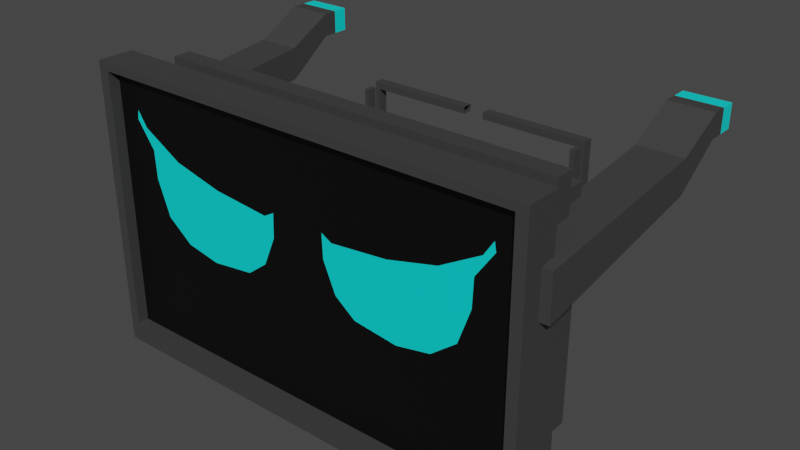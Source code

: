 # Source: Head_PC.blend  (saved by Blender 3.6.13; exported with 4.5.12 LTS)
import bpy
from mathutils import Matrix  # noqa: F401  (used for matrix-valued properties, if any)

bpy.ops.wm.read_factory_settings(use_empty=True)
scene = bpy.context.scene
scene.name = 'Scene'

# ---- collections
col_collection = bpy.data.collections.new('Collection'); scene.collection.children.link(col_collection)

# ---- materials (node trees are filled in below, after node groups)
mat_monitorblack = bpy.data.materials.new('monitorBlack')
mat_monitorblack.use_transparent_shadow = False
mat_screen = bpy.data.materials.new('screen')
mat_screen.use_transparent_shadow = False
mat_glow = bpy.data.materials.new('glow')
mat_glow.use_transparent_shadow = False

# ---- material node trees
mat_monitorblack.use_nodes = True; mat_monitorblack.node_tree.nodes.clear()
_N = mat_monitorblack.node_tree.nodes; _L = mat_monitorblack.node_tree.links
n0 = _N.new('ShaderNodeBsdfPrincipled'); n0.name = 'Principled BSDF'; n0.location = (10, 300)
n0.distribution = 'GGX'
n0.subsurface_method = 'RANDOM_WALK_SKIN'
n0.inputs[0].default_value = (0.04696, 0.04696, 0.04696, 1.0)
n0.inputs[3].default_value = 1.45
n0.inputs[27].default_value = (0.0, 0.0, 0.0, 1.0)
n0.inputs[28].default_value = 1.0
n1 = _N.new('ShaderNodeOutputMaterial'); n1.name = 'Material Output'; n1.location = (300, 300)
_L.new(n0.outputs[0], n1.inputs[0])
n1.is_active_output = True
mat_screen.use_nodes = True; mat_screen.node_tree.nodes.clear()
_N = mat_screen.node_tree.nodes; _L = mat_screen.node_tree.links
n0 = _N.new('ShaderNodeBsdfPrincipled'); n0.name = 'Principled BSDF'; n0.location = (10, 300)
n0.distribution = 'GGX'
n0.subsurface_method = 'RANDOM_WALK_SKIN'
n0.inputs[0].default_value = (0.0, 0.0, 0.0, 1.0)
n0.inputs[3].default_value = 1.45
n0.inputs[27].default_value = (0.0, 0.0, 0.0, 1.0)
n0.inputs[28].default_value = 1.0
n1 = _N.new('ShaderNodeOutputMaterial'); n1.name = 'Material Output'; n1.location = (300, 300)
_L.new(n0.outputs[0], n1.inputs[0])
n1.is_active_output = True
mat_glow.use_nodes = True; mat_glow.node_tree.nodes.clear()
_N = mat_glow.node_tree.nodes; _L = mat_glow.node_tree.links
n0 = _N.new('ShaderNodeBsdfPrincipled'); n0.name = 'Principled BSDF'; n0.location = (10, 300)
n0.distribution = 'GGX'
n0.subsurface_method = 'RANDOM_WALK_SKIN'
n0.inputs[0].default_value = (0.0, 0.8, 0.7722, 1.0)
n0.inputs[3].default_value = 1.45
n0.inputs[27].default_value = (0.0, 0.0, 0.0, 1.0)
n0.inputs[28].default_value = 1.0
n1 = _N.new('ShaderNodeOutputMaterial'); n1.name = 'Material Output'; n1.location = (300, 300)
_L.new(n0.outputs[0], n1.inputs[0])
n1.is_active_output = True

# ---- world
world_world = bpy.data.worlds.new('World'); scene.world = world_world
world_world.use_nodes = True; world_world.node_tree.nodes.clear()
_N = world_world.node_tree.nodes; _L = world_world.node_tree.links
n0 = _N.new('ShaderNodeOutputWorld'); n0.name = 'World Output'; n0.location = (300, 300)
n1 = _N.new('ShaderNodeBackground'); n1.name = 'Background'; n1.location = (10, 300)
n1.inputs[0].default_value = (0.05088, 0.05088, 0.05088, 1.0)
_L.new(n1.outputs[0], n0.inputs[0])
n0.is_active_output = True
world_world.color = (0.05088, 0.05088, 0.05088)
world_world.use_sun_shadow = False
world_world.sun_shadow_jitter_overblur = 0.0

# ---- meshes
me_cube_001 = bpy.data.meshes.new('Cube.001')
me_cube_001.from_pydata([(-0.7128, -0.07319, -0.4527), (-0.7128, -0.07319, 0.4527), (-0.7128, 0.03825, -0.4527), (-0.7128, 0.03825, 0.4527), (-0.6797, -0.07319, -0.3894), (-0.6784, -0.07319, 0.4275), (0.0, -0.07319, -0.3894), (0.0, -0.07319, 0.4275), (0.0, 0.03825, -0.4527), (0.0, 0.03825, 0.4527), (0.0, -0.07319, -0.4527), (0.0, -0.07319, 0.4527), (0.0, -0.03837, 0.4275), (-0.6784, -0.03837, 0.4275), (-0.6797, -0.03837, -0.3894), (0.0, -0.03837, -0.3894), (-0.6492, 0.1366, 0.3821), (-0.6492, 0.1366, 0.4232), (-0.6492, 0.195, 0.3821), (-0.6492, 0.195, 0.4232), (-0.6197, 0.1366, 0.3821), (-0.6197, 0.195, 0.4232), (-0.6197, 0.1366, 0.4232), (-0.6197, 0.195, 0.3821), (0.0, 0.195, 0.3821), (0.0, 0.195, 0.4232), (0.0, 0.1366, 0.3821), (0.0, 0.1366, 0.4232), (-0.6492, 0.1366, -0.3865), (-0.6492, 0.195, -0.3865), (-0.6197, 0.1366, -0.3865), (-0.6197, 0.195, -0.3865), (-0.6251, 0.2841, -0.3077), (-0.6251, 0.2841, -0.3431), (-0.6251, 0.2339, -0.3077), (-0.6251, 0.2339, -0.3431), (-0.5997, 0.2841, -0.3077), (-0.5997, 0.2339, -0.3431), (-0.5997, 0.2841, -0.3431), (-0.5997, 0.2339, -0.3077), (-0.06613, 0.2339, -0.3077), (-0.06613, 0.2339, -0.3431), (-0.06613, 0.2841, -0.3077), (-0.06613, 0.2841, -0.3431), (-0.6251, 0.2841, 0.3541), (-0.6251, 0.2339, 0.3541), (-0.5997, 0.2841, 0.3541), (-0.5997, 0.2339, 0.3541), (-0.5364, 0.3042, 0.2971), (-0.5364, 0.3042, 0.3253), (-0.5364, 0.3443, 0.2971), (-0.5364, 0.3443, 0.3253), (-0.5162, 0.3042, 0.2971), (-0.5162, 0.3443, 0.3253), (-0.5162, 0.3042, 0.3253), (-0.5162, 0.3443, 0.2971), (-0.09072, 0.3443, 0.2971), (-0.09072, 0.3443, 0.3253), (-0.09072, 0.3042, 0.2971), (-0.09072, 0.3042, 0.3253), (-0.5364, 0.3042, -0.2305), (-0.5364, 0.3443, -0.2305), (-0.5162, 0.3042, -0.2305), (-0.5162, 0.3443, -0.2305), (-0.3829, 0.3899, -0.1741), (-0.3829, 0.3899, -0.1962), (-0.3829, 0.3585, -0.1741), (-0.3829, 0.3585, -0.1962), (-0.3671, 0.3899, -0.1741), (-0.3671, 0.3585, -0.1962), (-0.3671, 0.3899, -0.1962), (-0.3671, 0.3585, -0.1741), (-0.03353, 0.3585, -0.1741), (-0.03353, 0.3585, -0.1962), (-0.03353, 0.3899, -0.1741), (-0.03353, 0.3899, -0.1962), (-0.3829, 0.3899, 0.2395), (-0.3829, 0.3585, 0.2395), (-0.3671, 0.3899, 0.2395), (-0.3671, 0.3585, 0.2395), (-0.3205, 0.4755, 0.1889), (-0.3205, 0.4755, 0.2081), (-0.3205, 0.5028, 0.1889), (-0.3205, 0.5028, 0.2081), (-0.3067, 0.4755, 0.1889), (-0.3067, 0.5028, 0.2081), (-0.3067, 0.4755, 0.2081), (-0.3067, 0.5028, 0.1889), (-0.01715, 0.5028, 0.1889), (-0.01715, 0.5028, 0.2081), (-0.01715, 0.4755, 0.1889), (-0.01715, 0.4755, 0.2081), (-0.3205, 0.4755, -0.1702), (-0.3205, 0.5028, -0.1702), (-0.3067, 0.4755, -0.1702), (-0.3067, 0.5028, -0.1702), (-0.3829, 0.6898, -0.1741), (-0.3829, 0.6898, -0.1962), (-0.3829, 0.6583, -0.1741), (-0.3829, 0.6583, -0.1962), (-0.3671, 0.6898, -0.1741), (-0.3671, 0.6583, -0.1962), (-0.3671, 0.6898, -0.1962), (-0.3671, 0.6583, -0.1741), (-0.03353, 0.6583, -0.1741), (-0.03353, 0.6583, -0.1962), (-0.03353, 0.6898, -0.1741), (-0.03353, 0.6898, -0.1962), (-0.3829, 0.6898, 0.2395), (-0.3829, 0.6583, 0.2395), (-0.3671, 0.6898, 0.2395), (-0.3671, 0.6583, 0.2395), (-0.3829, 0.7105, 0.2278), (-0.3829, 0.7105, 0.2499), (-0.3829, 0.7419, 0.2278), (-0.3829, 0.7419, 0.2499), (-0.3671, 0.7105, 0.2278), (-0.3671, 0.7419, 0.2499), (-0.3671, 0.7105, 0.2499), (-0.3671, 0.7419, 0.2278), (-0.03353, 0.7419, 0.2278), (-0.03353, 0.7419, 0.2499), (-0.03353, 0.7105, 0.2278), (-0.03353, 0.7105, 0.2499), (-0.3829, 0.7105, -0.1859), (-0.3829, 0.7419, -0.1859), (-0.3671, 0.7105, -0.1859), (-0.3671, 0.7419, -0.1859), (-0.7429, -0.01205, 0.145), (-0.7429, -0.01205, 0.2834), (-0.7429, 0.5743, 0.2441), (-0.7429, 0.5743, 0.3459), (-0.6045, -0.01205, 0.145), (-0.6045, -0.01205, 0.2834), (-0.6045, 0.5743, 0.2441), (-0.6045, 0.5743, 0.3459), (-0.7429, 0.7226, 0.423), (-0.7429, 0.7226, 0.3504), (-0.6045, 0.7226, 0.3504), (-0.6045, 0.7226, 0.423), (-0.7429, 0.7665, 0.423), (-0.7429, 0.7665, 0.3504), (-0.6045, 0.7665, 0.3504), (-0.6045, 0.7665, 0.423), (-0.7429, 0.8132, 0.423), (-0.7429, 0.8132, 0.3504), (-0.6045, 0.8132, 0.3504), (-0.6045, 0.8132, 0.423), (-0.5775, -0.03837, 0.2756), (-0.4529, -0.03837, 0.2042), (-0.2975, -0.03837, 0.1658), (-0.1182, -0.03837, 0.1483), (-0.08557, -0.03837, 0.1668), (-0.08856, -0.03837, 0.09241), (-0.1274, -0.03837, 0.0009039), (-0.1913, -0.03837, -0.04834), (-0.3274, -0.03837, -0.06556), (-0.4345, -0.03837, -0.04433), (-0.5132, -0.03837, 0.0179), (-0.5517, -0.03837, 0.1267), (-0.5555, -0.03837, 0.2134), (-0.6117, -0.03837, 0.2936), (-0.607, -0.03837, 0.3208)], [], [(0, 1, 3, 2), (12, 13, 161, 162, 148, 149, 150, 151, 152), (4, 6, 15, 14), (10, 6, 4, 5, 7, 11, 1, 0), (7, 5, 13, 12), (9, 3, 1, 11), (5, 4, 14, 13), (2, 8, 10, 0), (16, 17, 19, 18), (2, 3, 9, 8), (18, 19, 21, 23), (26, 27, 22, 20), (20, 22, 17, 16), (29, 31, 30, 28), (21, 19, 17, 22), (18, 23, 31, 29), (23, 24, 26, 20), (25, 21, 22, 27), (23, 21, 25, 24), (20, 16, 28, 30), (16, 18, 29, 28), (23, 20, 30, 31), (32, 33, 35, 34), (34, 35, 37, 39), (42, 43, 38, 36), (36, 38, 33, 32), (45, 47, 46, 44), (37, 35, 33, 38), (34, 39, 47, 45), (39, 40, 42, 36), (41, 37, 38, 43), (39, 37, 41, 40), (36, 32, 44, 46), (32, 34, 45, 44), (39, 36, 46, 47), (48, 49, 51, 50), (50, 51, 53, 55), (58, 59, 54, 52), (52, 54, 49, 48), (61, 63, 62, 60), (53, 51, 49, 54), (50, 55, 63, 61), (55, 56, 58, 52), (57, 53, 54, 59), (55, 53, 57, 56), (52, 48, 60, 62), (48, 50, 61, 60), (55, 52, 62, 63), (64, 65, 67, 66), (66, 67, 69, 71), (74, 75, 70, 68), (68, 70, 65, 64), (77, 79, 78, 76), (69, 67, 65, 70), (66, 71, 79, 77), (71, 72, 74, 68), (73, 69, 70, 75), (71, 69, 73, 72), (68, 64, 76, 78), (64, 66, 77, 76), (71, 68, 78, 79), (80, 81, 83, 82), (82, 83, 85, 87), (90, 91, 86, 84), (84, 86, 81, 80), (93, 95, 94, 92), (85, 83, 81, 86), (82, 87, 95, 93), (87, 88, 90, 84), (89, 85, 86, 91), (87, 85, 89, 88), (84, 80, 92, 94), (80, 82, 93, 92), (87, 84, 94, 95), (96, 97, 99, 98), (98, 99, 101, 103), (106, 107, 102, 100), (100, 102, 97, 96), (109, 111, 110, 108), (101, 99, 97, 102), (98, 103, 111, 109), (103, 104, 106, 100), (105, 101, 102, 107), (103, 101, 105, 104), (100, 96, 108, 110), (96, 98, 109, 108), (103, 100, 110, 111), (112, 113, 115, 114), (114, 115, 117, 119), (122, 123, 118, 116), (116, 118, 113, 112), (125, 127, 126, 124), (117, 115, 113, 118), (114, 119, 127, 125), (119, 120, 122, 116), (121, 117, 118, 123), (119, 117, 121, 120), (116, 112, 124, 126), (112, 114, 125, 124), (119, 116, 126, 127), (128, 129, 131, 130), (135, 134, 138, 139), (134, 135, 133, 132), (132, 133, 129, 128), (130, 134, 132, 128), (135, 131, 129, 133), (139, 138, 142, 143), (134, 130, 137, 138), (131, 135, 139, 136), (130, 131, 136, 137), (140, 143, 147, 144), (138, 137, 141, 142), (136, 139, 143, 140), (137, 136, 140, 141), (145, 144, 147, 146), (141, 140, 144, 145), (143, 142, 146, 147), (142, 141, 145, 146), (152, 151, 150, 149, 148, 162, 161, 160, 159, 158, 157, 156, 155, 154, 153), (153, 154, 155, 156, 157, 158, 159, 160, 161, 13, 14, 15, 12, 152)])
me_cube_001.polygons.foreach_set('material_index', [0, 1, 0, 0, 0, 0, 0, 0, 0, 0, 0, 0, 0, 0, 0, 0, 0, 0, 0, 0, 0, 0, 0, 0, 0, 0, 0, 0, 0, 0, 0, 0, 0, 0, 0, 0, 0, 0, 0, 0, 0, 0, 0, 0, 0, 0, 0, 0, 0, 0, 0, 0, 0, 0, 0, 0, 0, 0, 0, 0, 0, 0, 0, 0, 0, 0, 0, 0, 0, 0, 0, 0, 0, 0, 0, 0, 0, 0, 0, 0, 0, 0, 0, 0, 0, 0, 0, 0, 0, 0, 0, 0, 0, 0, 0, 0, 0, 0, 0, 0, 0, 0, 0, 0, 0, 0, 0, 0, 0, 0, 2, 0, 0, 0, 2, 2, 2, 2, 2, 1])
_uv = me_cube_001.uv_layers.new(name='UVMap')
_uv.uv.foreach_set('vector', [0.375, 0.0, 0.625, 0.0, 0.625, 0.25, 0.375, 0.25, 0.618, 0.875, 0.618, 0.994, 0.5811, 0.9823, 0.5886, 0.9814, 0.5761, 0.9763, 0.5564, 0.9544, 0.5458, 0.9272, 0.541, 0.8957, 0.5461, 0.89, 0.3925, 0.9942, 0.3925, 0.875, 0.3925, 0.875, 0.3925, 0.9942, 0.375, 0.875, 0.3925, 0.875, 0.3925, 0.9942, 0.618, 0.994, 0.618, 0.875, 0.625, 0.875, 0.625, 1.0, 0.375, 1.0, 0.618, 0.875, 0.618, 0.994, 0.618, 0.994, 0.618, 0.875, 0.75, 0.5, 0.875, 0.5, 0.875, 0.75, 0.75, 0.75, 0.618, 0.994, 0.3925, 0.9942, 0.3925, 0.9942, 0.618, 0.994, 0.125, 0.5, 0.25, 0.5, 0.25, 0.75, 0.125, 0.75, 0.375, 0.0, 0.625, 0.0, 0.625, 0.25, 0.375, 0.25, 0.375, 0.25, 0.625, 0.25, 0.625, 0.375, 0.375, 0.375, 0.375, 0.25, 0.625, 0.25, 0.625, 0.2667, 0.375, 0.2667, 0.375, 0.875, 0.625, 0.875, 0.625, 0.9833, 0.375, 0.9833, 0.375, 0.9833, 0.625, 0.9833, 0.625, 1.0, 0.375, 1.0, 0.125, 0.5, 0.1417, 0.5, 0.1417, 0.75, 0.125, 0.75, 0.8583, 0.5, 0.875, 0.5, 0.875, 0.75, 0.8583, 0.75, 0.375, 0.25, 0.375, 0.2667, 0.375, 0.2667, 0.375, 0.25, 0.1417, 0.5, 0.25, 0.5, 0.25, 0.75, 0.1417, 0.75, 0.75, 0.5, 0.8583, 0.5, 0.8583, 0.75, 0.75, 0.75, 0.375, 0.2667, 0.625, 0.2667, 0.625, 0.375, 0.375, 0.375, 0.375, 0.9833, 0.375, 1.0, 0.375, 1.0, 0.375, 0.9833, 0.375, 0.0, 0.375, 0.25, 0.375, 0.25, 0.375, 0.0, 0.1417, 0.5, 0.1417, 0.75, 0.1417, 0.75, 0.1417, 0.5, 0.375, 0.0, 0.625, 0.0, 0.625, 0.25, 0.375, 0.25, 0.375, 0.25, 0.625, 0.25, 0.625, 0.2667, 0.375, 0.2667, 0.375, 0.875, 0.625, 0.875, 0.625, 0.9833, 0.375, 0.9833, 0.375, 0.9833, 0.625, 0.9833, 0.625, 1.0, 0.375, 1.0, 0.125, 0.5, 0.1417, 0.5, 0.1417, 0.75, 0.125, 0.75, 0.8583, 0.5, 0.875, 0.5, 0.875, 0.75, 0.8583, 0.75, 0.375, 0.25, 0.375, 0.2667, 0.375, 0.2667, 0.375, 0.25, 0.1417, 0.5, 0.25, 0.5, 0.25, 0.75, 0.1417, 0.75, 0.75, 0.5, 0.8583, 0.5, 0.8583, 0.75, 0.75, 0.75, 0.375, 0.2667, 0.625, 0.2667, 0.625, 0.375, 0.375, 0.375, 0.375, 0.9833, 0.375, 1.0, 0.375, 1.0, 0.375, 0.9833, 0.375, 0.0, 0.375, 0.25, 0.375, 0.25, 0.375, 0.0, 0.1417, 0.5, 0.1417, 0.75, 0.1417, 0.75, 0.1417, 0.5, 0.375, 0.0, 0.625, 0.0, 0.625, 0.25, 0.375, 0.25, 0.375, 0.25, 0.625, 0.25, 0.625, 0.2667, 0.375, 0.2667, 0.375, 0.875, 0.625, 0.875, 0.625, 0.9833, 0.375, 0.9833, 0.375, 0.9833, 0.625, 0.9833, 0.625, 1.0, 0.375, 1.0, 0.125, 0.5, 0.1417, 0.5, 0.1417, 0.75, 0.125, 0.75, 0.8583, 0.5, 0.875, 0.5, 0.875, 0.75, 0.8583, 0.75, 0.375, 0.25, 0.375, 0.2667, 0.375, 0.2667, 0.375, 0.25, 0.1417, 0.5, 0.25, 0.5, 0.25, 0.75, 0.1417, 0.75, 0.75, 0.5, 0.8583, 0.5, 0.8583, 0.75, 0.75, 0.75, 0.375, 0.2667, 0.625, 0.2667, 0.625, 0.375, 0.375, 0.375, 0.375, 0.9833, 0.375, 1.0, 0.375, 1.0, 0.375, 0.9833, 0.375, 0.0, 0.375, 0.25, 0.375, 0.25, 0.375, 0.0, 0.1417, 0.5, 0.1417, 0.75, 0.1417, 0.75, 0.1417, 0.5, 0.375, 0.0, 0.625, 0.0, 0.625, 0.25, 0.375, 0.25, 0.375, 0.25, 0.625, 0.25, 0.625, 0.2667, 0.375, 0.2667, 0.375, 0.875, 0.625, 0.875, 0.625, 0.9833, 0.375, 0.9833, 0.375, 0.9833, 0.625, 0.9833, 0.625, 1.0, 0.375, 1.0, 0.125, 0.5, 0.1417, 0.5, 0.1417, 0.75, 0.125, 0.75, 0.8583, 0.5, 0.875, 0.5, 0.875, 0.75, 0.8583, 0.75, 0.375, 0.25, 0.375, 0.2667, 0.375, 0.2667, 0.375, 0.25, 0.1417, 0.5, 0.25, 0.5, 0.25, 0.75, 0.1417, 0.75, 0.75, 0.5, 0.8583, 0.5, 0.8583, 0.75, 0.75, 0.75, 0.375, 0.2667, 0.625, 0.2667, 0.625, 0.375, 0.375, 0.375, 0.375, 0.9833, 0.375, 1.0, 0.375, 1.0, 0.375, 0.9833, 0.375, 0.0, 0.375, 0.25, 0.375, 0.25, 0.375, 0.0, 0.1417, 0.5, 0.1417, 0.75, 0.1417, 0.75, 0.1417, 0.5, 0.375, 0.0, 0.625, 0.0, 0.625, 0.25, 0.375, 0.25, 0.375, 0.25, 0.625, 0.25, 0.625, 0.2667, 0.375, 0.2667, 0.375, 0.875, 0.625, 0.875, 0.625, 0.9833, 0.375, 0.9833, 0.375, 0.9833, 0.625, 0.9833, 0.625, 1.0, 0.375, 1.0, 0.125, 0.5, 0.1417, 0.5, 0.1417, 0.75, 0.125, 0.75, 0.8583, 0.5, 0.875, 0.5, 0.875, 0.75, 0.8583, 0.75, 0.375, 0.25, 0.375, 0.2667, 0.375, 0.2667, 0.375, 0.25, 0.1417, 0.5, 0.25, 0.5, 0.25, 0.75, 0.1417, 0.75, 0.75, 0.5, 0.8583, 0.5, 0.8583, 0.75, 0.75, 0.75, 0.375, 0.2667, 0.625, 0.2667, 0.625, 0.375, 0.375, 0.375, 0.375, 0.9833, 0.375, 1.0, 0.375, 1.0, 0.375, 0.9833, 0.375, 0.0, 0.375, 0.25, 0.375, 0.25, 0.375, 0.0, 0.1417, 0.5, 0.1417, 0.75, 0.1417, 0.75, 0.1417, 0.5, 0.375, 0.0, 0.625, 0.0, 0.625, 0.25, 0.375, 0.25, 0.375, 0.25, 0.625, 0.25, 0.625, 0.2667, 0.375, 0.2667, 0.375, 0.875, 0.625, 0.875, 0.625, 0.9833, 0.375, 0.9833, 0.375, 0.9833, 0.625, 0.9833, 0.625, 1.0, 0.375, 1.0, 0.125, 0.5, 0.1417, 0.5, 0.1417, 0.75, 0.125, 0.75, 0.8583, 0.5, 0.875, 0.5, 0.875, 0.75, 0.8583, 0.75, 0.375, 0.25, 0.375, 0.2667, 0.375, 0.2667, 0.375, 0.25, 0.1417, 0.5, 0.25, 0.5, 0.25, 0.75, 0.1417, 0.75, 0.75, 0.5, 0.8583, 0.5, 0.8583, 0.75, 0.75, 0.75, 0.375, 0.2667, 0.625, 0.2667, 0.625, 0.375, 0.375, 0.375, 0.375, 0.9833, 0.375, 1.0, 0.375, 1.0, 0.375, 0.9833, 0.375, 0.0, 0.375, 0.25, 0.375, 0.25, 0.375, 0.0, 0.1417, 0.5, 0.1417, 0.75, 0.1417, 0.75, 0.1417, 0.5, 0.375, 0.0, 0.625, 0.0, 0.625, 0.25, 0.375, 0.25, 0.375, 0.25, 0.625, 0.25, 0.625, 0.2667, 0.375, 0.2667, 0.375, 0.875, 0.625, 0.875, 0.625, 0.9833, 0.375, 0.9833, 0.375, 0.9833, 0.625, 0.9833, 0.625, 1.0, 0.375, 1.0, 0.125, 0.5, 0.1417, 0.5, 0.1417, 0.75, 0.125, 0.75, 0.8583, 0.5, 0.875, 0.5, 0.875, 0.75, 0.8583, 0.75, 0.375, 0.25, 0.375, 0.2667, 0.375, 0.2667, 0.375, 0.25, 0.1417, 0.5, 0.25, 0.5, 0.25, 0.75, 0.1417, 0.75, 0.75, 0.5, 0.8583, 0.5, 0.8583, 0.75, 0.75, 0.75, 0.375, 0.2667, 0.625, 0.2667, 0.625, 0.375, 0.375, 0.375, 0.375, 0.9833, 0.375, 1.0, 0.375, 1.0, 0.375, 0.9833, 0.375, 0.0, 0.375, 0.25, 0.375, 0.25, 0.375, 0.0, 0.1417, 0.5, 0.1417, 0.75, 0.1417, 0.75, 0.1417, 0.5, 0.375, 0.0, 0.625, 0.0, 0.625, 0.25, 0.375, 0.25, 0.625, 0.5, 0.375, 0.5, 0.375, 0.5, 0.625, 0.5, 0.375, 0.5, 0.625, 0.5, 0.625, 0.75, 0.375, 0.75, 0.375, 0.75, 0.625, 0.75, 0.625, 1.0, 0.375, 1.0, 0.125, 0.5, 0.375, 0.5, 0.375, 0.75, 0.125, 0.75, 0.625, 0.5, 0.875, 0.5, 0.875, 0.75, 0.625, 0.75, 0.625, 0.5, 0.375, 0.5, 0.375, 0.5, 0.625, 0.5, 0.375, 0.5, 0.125, 0.5, 0.125, 0.5, 0.375, 0.5, 0.875, 0.5, 0.625, 0.5, 0.625, 0.5, 0.875, 0.5, 0.375, 0.25, 0.625, 0.25, 0.625, 0.25, 0.375, 0.25, 0.875, 0.5, 0.625, 0.5, 0.625, 0.5, 0.875, 0.5, 0.375, 0.5, 0.125, 0.5, 0.125, 0.5, 0.375, 0.5, 0.875, 0.5, 0.625, 0.5, 0.625, 0.5, 0.875, 0.5, 0.375, 0.25, 0.625, 0.25, 0.625, 0.25, 0.375, 0.25, 0.375, 0.25, 0.625, 0.25, 0.625, 0.5, 0.375, 0.5, 0.375, 0.25, 0.625, 0.25, 0.625, 0.25, 0.375, 0.25, 0.625, 0.5, 0.375, 0.5, 0.375, 0.5, 0.625, 0.5, 0.375, 0.5, 0.125, 0.5, 0.125, 0.5, 0.375, 0.5, 0.5461, 0.89, 0.541, 0.8957, 0.5458, 0.9272, 0.5564, 0.9544, 0.5761, 0.9763, 0.5886, 0.9814, 0.5811, 0.9823, 0.5589, 0.9724, 0.535, 0.9717, 0.5049, 0.965, 0.4878, 0.9512, 0.4819, 0.9324, 0.4867, 0.9085, 0.5002, 0.8973, 0.5255, 0.8905, 0.5255, 0.8905, 0.5002, 0.8973, 0.4867, 0.9085, 0.4819, 0.9324, 0.4878, 0.9512, 0.5049, 0.965, 0.535, 0.9717, 0.5589, 0.9724, 0.5811, 0.9823, 0.618, 0.994, 0.3925, 0.9942, 0.3925, 0.875, 0.618, 0.875, 0.5461, 0.89])
me_cube_001.materials.append(mat_monitorblack)
me_cube_001.materials.append(mat_screen)
me_cube_001.materials.append(mat_glow)
me_cube_001.update()

# ---- objects
ob_cube = bpy.data.objects.new('Cube', me_cube_001)

# ---- transforms, parenting, visibility, modifiers, constraints
ob_cube.location = (0.0, 0.0, 0.0)
_m = ob_cube.modifiers.new('Mirror', 'MIRROR')

# ---- collection membership
col_collection.objects.link(ob_cube)

# ---- scene / render settings (as saved in the file)
scene.frame_start = 1; scene.frame_end = 250; scene.frame_set(1)
scene.render.engine = 'BLENDER_EEVEE_NEXT'
scene.cycles.sampling_pattern = 'TABULATED_SOBOL'
scene.view_settings.view_transform = 'Filmic'
bpy.context.view_layer.update()

# ---- added for rendering (the .blend has no active camera and no usable light): camera, sun
cam_auto = bpy.data.cameras.new('AutoCamera')
cam_auto.lens = 50.0
cam_auto.sensor_width = 36.0
cam_auto.clip_end = 1000.0
ob_auto_camera = bpy.data.objects.new('AutoCamera', cam_auto)
scene.collection.objects.link(ob_auto_camera)
ob_auto_camera.location = (1.80669, -1.79803, 1.44535)
ob_auto_camera.rotation_euler = (1.09748, -7.21219e-08, 0.694738)
scene.camera = ob_auto_camera
light_auto_sun = bpy.data.lights.new('AutoSun', 'SUN')
light_auto_sun.energy = 3.0
light_auto_sun.angle = 0.0523599
ob_auto_sun = bpy.data.objects.new('AutoSun', light_auto_sun)
scene.collection.objects.link(ob_auto_sun)
ob_auto_sun.rotation_euler = (0.872665, 0.174533, 0.523599)
bpy.context.view_layer.update()
